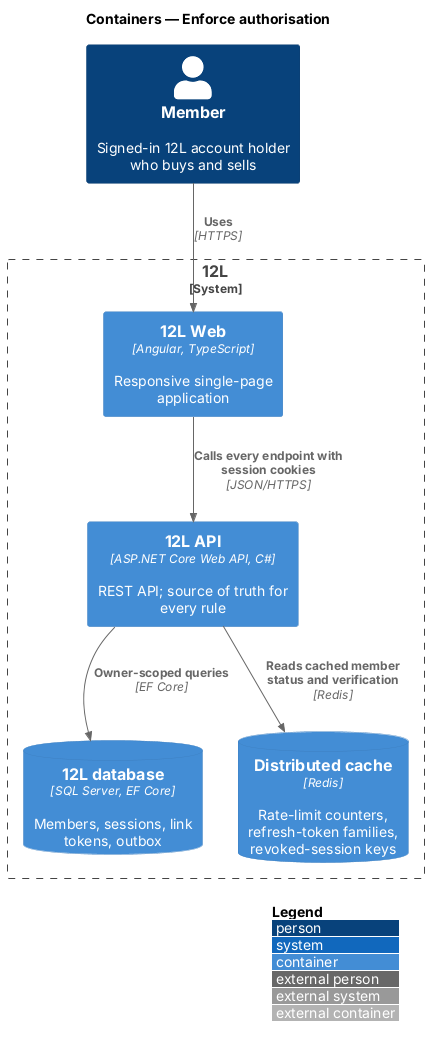

The diagram above was rendered by PlantUML. Its source (embedded in the PNG):
@startuml
!include <C4/C4_Container>
LAYOUT_WITH_LEGEND()
title Containers — Enforce authorisation

Person(member, "Member", "Signed-in 12L account holder who buys and sells")
System_Boundary(twelvel, "12L") {
  Container(web, "12L Web", "Angular, TypeScript", "Responsive single-page application")
  Container(api, "12L API", "ASP.NET Core Web API, C#", "REST API; source of truth for every rule")
  ContainerDb(db, "12L database", "SQL Server, EF Core", "Members, sessions, link tokens, outbox")
  ContainerDb(cache, "Distributed cache", "Redis", "Rate-limit counters, refresh-token families, revoked-session keys")
}
Rel(member, web, "Uses", "HTTPS")
Rel(web, api, "Calls every endpoint with session cookies", "JSON/HTTPS")
Rel(api, cache, "Reads cached member status and verification", "Redis")
Rel(api, db, "Owner-scoped queries", "EF Core")
@enduml